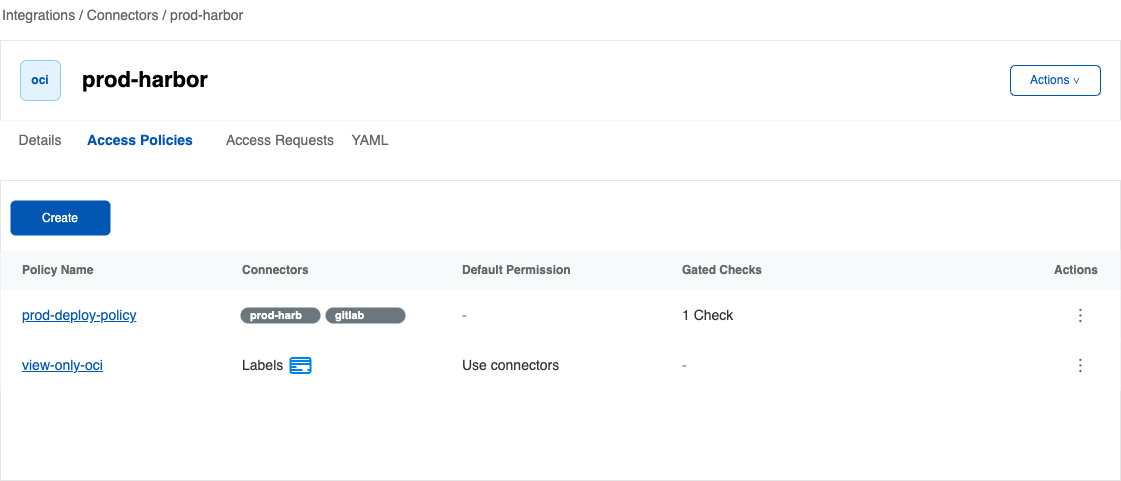

The diagram above was exported from draw.io. Its source (the exported page's mxGraphModel, read from the mxfile embedded in the PNG):
<mxGraphModel dx="2211" dy="1155" grid="1" gridSize="10" guides="1" tooltips="1" connect="1" arrows="1" fold="1" page="1" pageScale="1" pageWidth="1400" pageHeight="900" math="0" shadow="0">
  <root>
    <mxCell id="0" />
    <mxCell id="1" parent="0" />
    <mxCell id="breadcrumbs" value="Integrations / Connectors / prod-harbor" style="text;html=1;align=left;verticalAlign=middle;whiteSpace=wrap;rounded=0;fontSize=14;fontColor=#666666;" parent="1" vertex="1">
      <mxGeometry x="40" y="20" width="300" height="30" as="geometry" />
    </mxCell>
    <mxCell id="header_bg" value="" style="rounded=0;whiteSpace=wrap;html=1;fillColor=#ffffff;strokeColor=#e6e6e6;" parent="1" vertex="1">
      <mxGeometry x="40" y="60" width="1120" height="80" as="geometry" />
    </mxCell>
    <mxCell id="title_icon" value="oci" style="rounded=1;whiteSpace=wrap;html=1;fillColor=#e3f2fd;strokeColor=#90caf9;fontColor=#0056b3;fontStyle=1" parent="1" vertex="1">
      <mxGeometry x="60" y="80" width="40" height="40" as="geometry" />
    </mxCell>
    <mxCell id="title_text" value="prod-harbor" style="text;html=1;align=left;verticalAlign=middle;whiteSpace=wrap;rounded=0;fontSize=22;fontStyle=1" parent="1" vertex="1">
      <mxGeometry x="120" y="85" width="200" height="30" as="geometry" />
    </mxCell>
    <mxCell id="actions_btn" value="Actions ∨" style="rounded=1;whiteSpace=wrap;html=1;fillColor=#ffffff;strokeColor=#0056b3;fontColor=#0056b3;" parent="1" vertex="1">
      <mxGeometry x="1050" y="85" width="90" height="30" as="geometry" />
    </mxCell>
    <mxCell id="tabs_area" value="" style="rounded=0;whiteSpace=wrap;html=1;fillColor=#ffffff;strokeColor=none;borderBottom=1;borderBottomColor=#e6e6e6;" parent="1" vertex="1">
      <mxGeometry x="40" y="140" width="1120" height="40" as="geometry" />
    </mxCell>
    <mxCell id="tab_details" value="Details" style="text;html=1;align=center;verticalAlign=middle;whiteSpace=wrap;rounded=0;fontSize=14;fontColor=#666666;" parent="1" vertex="1">
      <mxGeometry x="40" y="140" width="80" height="40" as="geometry" />
    </mxCell>
    <mxCell id="tab_policies" value="Access Policies" style="text;html=1;align=center;verticalAlign=middle;whiteSpace=wrap;rounded=0;fontSize=14;fontColor=#0056b3;fontStyle=1;borderBottom=2;borderBottomColor=#0056b3;" parent="1" vertex="1">
      <mxGeometry x="120" y="140" width="120" height="40" as="geometry" />
    </mxCell>
    <mxCell id="tab_yaml" value="YAML" style="text;html=1;align=center;verticalAlign=middle;whiteSpace=wrap;rounded=0;fontSize=14;fontColor=#666666;" parent="1" vertex="1">
      <mxGeometry x="370" y="140" width="80" height="40" as="geometry" />
    </mxCell>
    <mxCell id="content_box" value="" style="rounded=0;whiteSpace=wrap;html=1;fillColor=#ffffff;strokeColor=#e6e6e6;shadow=0;" parent="1" vertex="1">
      <mxGeometry x="40" y="200" width="1120" height="300" as="geometry" />
    </mxCell>
    <mxCell id="btn_bind_policy" value="Create" style="rounded=1;whiteSpace=wrap;html=1;fillColor=#0056b3;strokeColor=none;fontColor=#ffffff;" parent="1" vertex="1">
      <mxGeometry x="50" y="220" width="100" height="35" as="geometry" />
    </mxCell>
    <mxCell id="th_bg" value="" style="rounded=0;whiteSpace=wrap;html=1;fillColor=#f8f9fa;strokeColor=none;borderBottom=1;borderBottomColor=#cccccc;" parent="1" vertex="1">
      <mxGeometry x="40" y="270" width="1120" height="40" as="geometry" />
    </mxCell>
    <mxCell id="th_name" value="Policy Name" style="text;html=1;align=left;verticalAlign=middle;whiteSpace=wrap;rounded=0;fontSize=12;fontColor=#666666;fontStyle=1;" parent="1" vertex="1">
      <mxGeometry x="60" y="275" width="200" height="30" as="geometry" />
    </mxCell>
    <mxCell id="th_match" value="Connectors" style="text;html=1;align=left;verticalAlign=middle;whiteSpace=wrap;rounded=0;fontSize=12;fontColor=#666666;fontStyle=1;" parent="1" vertex="1">
      <mxGeometry x="280" y="275" width="200" height="30" as="geometry" />
    </mxCell>
    <mxCell id="th_default" value="Default Permission" style="text;html=1;align=left;verticalAlign=middle;whiteSpace=wrap;rounded=0;fontSize=12;fontColor=#666666;fontStyle=1;" parent="1" vertex="1">
      <mxGeometry x="500" y="275" width="200" height="30" as="geometry" />
    </mxCell>
    <mxCell id="th_gated" value="Gated Checks" style="text;html=1;align=left;verticalAlign=middle;whiteSpace=wrap;rounded=0;fontSize=12;fontColor=#666666;fontStyle=1;" parent="1" vertex="1">
      <mxGeometry x="720" y="275" width="200" height="30" as="geometry" />
    </mxCell>
    <mxCell id="th_actions" value="Actions" style="text;html=1;align=right;verticalAlign=middle;whiteSpace=wrap;rounded=0;fontSize=12;fontColor=#666666;fontStyle=1;" parent="1" vertex="1">
      <mxGeometry x="1040" y="275" width="100" height="30" as="geometry" />
    </mxCell>
    <mxCell id="tr1_bg" value="" style="rounded=0;whiteSpace=wrap;html=1;fillColor=#ffffff;strokeColor=none;borderBottom=1;borderBottomColor=#e6e6e6;" parent="1" vertex="1">
      <mxGeometry x="40" y="310" width="1120" height="50" as="geometry" />
    </mxCell>
    <mxCell id="td1_name" value="&lt;u style=&quot;color: #0056b3; cursor: pointer;&quot;&gt;prod-deploy-policy&lt;/u&gt;" style="text;html=1;align=left;verticalAlign=middle;whiteSpace=wrap;rounded=0;fontSize=14;" parent="1" vertex="1">
      <mxGeometry x="60" y="320" width="200" height="30" as="geometry" />
    </mxCell>
    <mxCell id="td1_default" value="-" style="text;html=1;align=left;verticalAlign=middle;whiteSpace=wrap;rounded=0;fontSize=14;fontColor=#999999;" parent="1" vertex="1">
      <mxGeometry x="500" y="320" width="200" height="30" as="geometry" />
    </mxCell>
    <mxCell id="td1_gated" value="1 Check" style="text;html=1;align=left;verticalAlign=middle;whiteSpace=wrap;rounded=0;fontSize=14;fontColor=#333333;" parent="1" vertex="1">
      <mxGeometry x="720" y="320" width="250" height="30" as="geometry" />
    </mxCell>
    <mxCell id="tr2_bg" value="" style="rounded=0;whiteSpace=wrap;html=1;fillColor=#ffffff;strokeColor=none;borderBottom=1;borderBottomColor=#e6e6e6;" parent="1" vertex="1">
      <mxGeometry x="40" y="360" width="1120" height="50" as="geometry" />
    </mxCell>
    <mxCell id="td2_name" value="&lt;u style=&quot;color: #0056b3; cursor: pointer;&quot;&gt;view-only-oci&lt;/u&gt;" style="text;html=1;align=left;verticalAlign=middle;whiteSpace=wrap;rounded=0;fontSize=14;" parent="1" vertex="1">
      <mxGeometry x="60" y="370" width="200" height="30" as="geometry" />
    </mxCell>
    <mxCell id="td2_default" value="Use connectors" style="text;html=1;align=left;verticalAlign=middle;whiteSpace=wrap;rounded=0;fontSize=14;fontColor=#333333;" parent="1" vertex="1">
      <mxGeometry x="500" y="370" width="200" height="30" as="geometry" />
    </mxCell>
    <mxCell id="td2_gated" value="-" style="text;html=1;align=left;verticalAlign=middle;whiteSpace=wrap;rounded=0;fontSize=14;fontColor=#999999;" parent="1" vertex="1">
      <mxGeometry x="720" y="370" width="200" height="30" as="geometry" />
    </mxCell>
    <mxCell id="6ZxfT128rhCBt3l7IDrz-1" value="⋮" style="text;html=1;align=center;verticalAlign=middle;whiteSpace=wrap;rounded=0;fontSize=20;fontColor=#666666;fontStyle=1;cursor:pointer;" parent="1" vertex="1">
      <mxGeometry x="1090" y="320" width="60" height="30" as="geometry" />
    </mxCell>
    <mxCell id="6ZxfT128rhCBt3l7IDrz-2" value="⋮" style="text;html=1;align=center;verticalAlign=middle;whiteSpace=wrap;rounded=0;fontSize=20;fontColor=#666666;fontStyle=1;cursor:pointer;" parent="1" vertex="1">
      <mxGeometry x="1090" y="370" width="60" height="30" as="geometry" />
    </mxCell>
    <mxCell id="6ZxfT128rhCBt3l7IDrz-3" value="Labels" style="text;html=1;align=left;verticalAlign=middle;whiteSpace=wrap;rounded=0;fontSize=14;fontColor=#333333;" parent="1" vertex="1">
      <mxGeometry x="280" y="370" width="200" height="30" as="geometry" />
    </mxCell>
    <mxCell id="6ZxfT128rhCBt3l7IDrz-4" value="prod-harb" style="rounded=1;whiteSpace=wrap;html=1;arcSize=50;strokeColor=none;strokeWidth=1;fillColor=#6C767D;fontColor=#FFFFFF;whiteSpace=wrap;align=left;verticalAlign=middle;spacingLeft=0;fontStyle=1;fontSize=11;spacing=10;" parent="1" vertex="1">
      <mxGeometry x="280" y="327" width="80" height="16" as="geometry" />
    </mxCell>
    <mxCell id="6ZxfT128rhCBt3l7IDrz-5" value="gitlab" style="rounded=1;whiteSpace=wrap;html=1;arcSize=50;strokeColor=none;strokeWidth=1;fillColor=#6C767D;fontColor=#FFFFFF;whiteSpace=wrap;align=left;verticalAlign=middle;spacingLeft=0;fontStyle=1;fontSize=11;spacing=10;" parent="1" vertex="1">
      <mxGeometry x="365" y="327" width="80" height="16" as="geometry" />
    </mxCell>
    <mxCell id="6ZxfT128rhCBt3l7IDrz-6" value="" style="html=1;verticalLabelPosition=bottom;align=center;labelBackgroundColor=#ffffff;verticalAlign=top;strokeWidth=2;strokeColor=#0080F0;shadow=0;dashed=0;shape=mxgraph.ios7.icons.credit_card;" parent="1" vertex="1">
      <mxGeometry x="330" y="377.5" width="20" height="15" as="geometry" />
    </mxCell>
    <mxCell id="2" value="Access Requests" style="text;html=1;align=center;verticalAlign=middle;whiteSpace=wrap;rounded=0;fontSize=14;fontColor=#666666;" parent="1" vertex="1">
      <mxGeometry x="260" y="140" width="120" height="40" as="geometry" />
    </mxCell>
  </root>
</mxGraphModel>